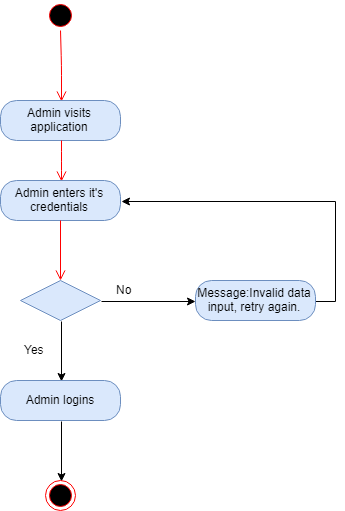

The diagram above was exported from draw.io. Its source (the exported page's mxGraphModel, read from the mxfile embedded in the PNG):
<mxGraphModel dx="1508" dy="772" grid="1" gridSize="10" guides="1" tooltips="1" connect="1" arrows="1" fold="1" page="1" pageScale="1" pageWidth="850" pageHeight="1100" math="0" shadow="0">
  <root>
    <mxCell id="0" />
    <mxCell id="1" parent="0" />
    <mxCell id="2" value="" style="ellipse;html=1;shape=startState;fillColor=#000000;strokeColor=#ff0000;" vertex="1" parent="1">
      <mxGeometry x="384" y="215" width="30" height="30" as="geometry" />
    </mxCell>
    <mxCell id="3" value="" style="edgeStyle=orthogonalEdgeStyle;html=1;verticalAlign=bottom;endArrow=open;endSize=8;strokeColor=#ff0000;entryX=0.5;entryY=0;entryDx=0;entryDy=0;" edge="1" source="2" target="4" parent="1">
      <mxGeometry relative="1" as="geometry">
        <mxPoint x="399" y="305" as="targetPoint" />
      </mxGeometry>
    </mxCell>
    <mxCell id="4" value="Admin visits application" style="rounded=1;whiteSpace=wrap;html=1;arcSize=40;fillColor=#dae8fc;strokeColor=#6c8ebf;" vertex="1" parent="1">
      <mxGeometry x="339" y="315" width="120" height="40" as="geometry" />
    </mxCell>
    <mxCell id="5" value="" style="edgeStyle=orthogonalEdgeStyle;html=1;verticalAlign=bottom;endArrow=open;endSize=8;strokeColor=#ff0000;entryX=0.5;entryY=0;entryDx=0;entryDy=0;" edge="1" source="4" target="6" parent="1">
      <mxGeometry relative="1" as="geometry">
        <mxPoint x="429" y="415" as="targetPoint" />
      </mxGeometry>
    </mxCell>
    <mxCell id="6" value="Admin enters it's credentials" style="rounded=1;whiteSpace=wrap;html=1;arcSize=40;fillColor=#dae8fc;strokeColor=#6c8ebf;" vertex="1" parent="1">
      <mxGeometry x="339" y="395" width="120" height="40" as="geometry" />
    </mxCell>
    <mxCell id="7" value="" style="edgeStyle=orthogonalEdgeStyle;html=1;verticalAlign=bottom;endArrow=open;endSize=8;strokeColor=#ff0000;" edge="1" source="6" parent="1">
      <mxGeometry relative="1" as="geometry">
        <mxPoint x="399" y="495" as="targetPoint" />
      </mxGeometry>
    </mxCell>
    <mxCell id="8" style="edgeStyle=orthogonalEdgeStyle;rounded=0;orthogonalLoop=1;jettySize=auto;html=1;exitX=1;exitY=0.5;exitDx=0;exitDy=0;entryX=0;entryY=0.5;entryDx=0;entryDy=0;" edge="1" source="10" target="12" parent="1">
      <mxGeometry relative="1" as="geometry" />
    </mxCell>
    <mxCell id="9" style="edgeStyle=orthogonalEdgeStyle;rounded=0;orthogonalLoop=1;jettySize=auto;html=1;exitX=0.5;exitY=1;exitDx=0;exitDy=0;entryX=0.5;entryY=0;entryDx=0;entryDy=0;" edge="1" source="10" target="15" parent="1">
      <mxGeometry relative="1" as="geometry" />
    </mxCell>
    <mxCell id="10" value="" style="rhombus;whiteSpace=wrap;html=1;fillColor=#dae8fc;strokeColor=#6c8ebf;" vertex="1" parent="1">
      <mxGeometry x="359" y="495" width="80" height="40" as="geometry" />
    </mxCell>
    <mxCell id="11" style="edgeStyle=orthogonalEdgeStyle;rounded=0;orthogonalLoop=1;jettySize=auto;html=1;exitX=1;exitY=0.5;exitDx=0;exitDy=0;entryX=1;entryY=0.5;entryDx=0;entryDy=0;" edge="1" source="12" target="6" parent="1">
      <mxGeometry relative="1" as="geometry" />
    </mxCell>
    <mxCell id="12" value="Message:Invalid data input, retry again." style="rounded=1;whiteSpace=wrap;html=1;arcSize=40;fillColor=#dae8fc;strokeColor=#6c8ebf;" vertex="1" parent="1">
      <mxGeometry x="534" y="495" width="120" height="40" as="geometry" />
    </mxCell>
    <mxCell id="13" value="No" style="text;html=1;resizable=0;points=[];autosize=1;align=left;verticalAlign=top;spacingTop=-4;" vertex="1" parent="1">
      <mxGeometry x="453" y="495" width="30" height="20" as="geometry" />
    </mxCell>
    <mxCell id="14" style="edgeStyle=orthogonalEdgeStyle;rounded=0;orthogonalLoop=1;jettySize=auto;html=1;exitX=0.5;exitY=1;exitDx=0;exitDy=0;entryX=0.5;entryY=0;entryDx=0;entryDy=0;" edge="1" source="15" target="17" parent="1">
      <mxGeometry relative="1" as="geometry" />
    </mxCell>
    <mxCell id="15" value="Admin logins" style="rounded=1;whiteSpace=wrap;html=1;arcSize=40;fillColor=#dae8fc;strokeColor=#6c8ebf;" vertex="1" parent="1">
      <mxGeometry x="339" y="595" width="120" height="40" as="geometry" />
    </mxCell>
    <mxCell id="16" value="Yes" style="text;html=1;resizable=0;points=[];autosize=1;align=left;verticalAlign=top;spacingTop=-4;" vertex="1" parent="1">
      <mxGeometry x="361" y="555" width="40" height="20" as="geometry" />
    </mxCell>
    <mxCell id="17" value="" style="ellipse;html=1;shape=endState;fillColor=#000000;strokeColor=#ff0000;" vertex="1" parent="1">
      <mxGeometry x="384" y="695" width="30" height="30" as="geometry" />
    </mxCell>
  </root>
</mxGraphModel>